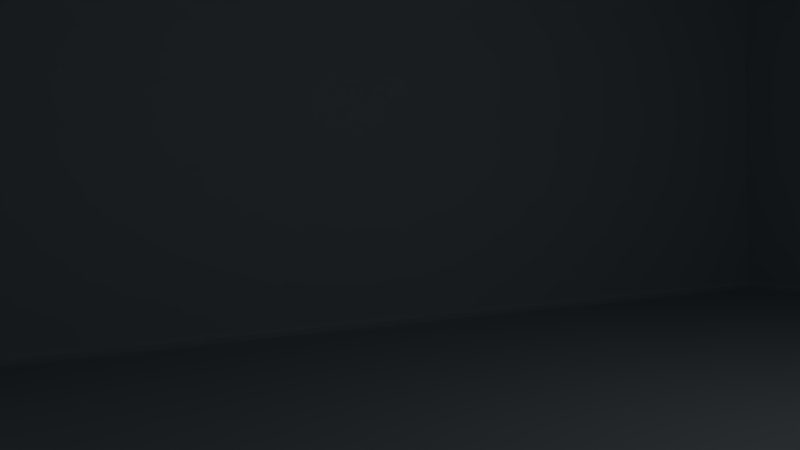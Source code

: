 # Source: sala.blend  (saved by Blender 2.79.0; exported with 4.5.12 LTS)
import bpy
from mathutils import Matrix  # noqa: F401  (used for matrix-valued properties, if any)

bpy.ops.wm.read_factory_settings(use_empty=True)
scene = bpy.context.scene
scene.name = 'Scene'

# ---- collections
col_collection_1 = bpy.data.collections.new('Collection 1'); scene.collection.children.link(col_collection_1)

# ---- materials (node trees are filled in below, after node groups)
mat_material = bpy.data.materials.new('Material')
mat_material.alpha_threshold = 0.0
mat_material.use_transparent_shadow = False
mat_material.diffuse_color = (0.511, 0.569, 0.6038, 1.0)
mat_material.roughness = 0.5
mat_material.line_color = (0.0, 0.0, 0.0, 1.0)

# ---- material node trees

# ---- world
world_world = bpy.data.worlds.new('World'); scene.world = world_world
world_world.color = (0.05088, 0.05088, 0.05088)
world_world.use_sun_shadow = False
world_world.sun_shadow_jitter_overblur = 0.0
world_world.cycles.sampling_method = 'MANUAL'

# ---- cameras
cam_camera = bpy.data.cameras.new('Camera')
cam_camera.clip_end = 100.0
cam_camera.lens = 35.0
cam_camera.sensor_width = 32.0
cam_camera.sensor_height = 18.0
cam_camera.ortho_scale = 7.314
cam_camera.dof.focus_distance = 0.0
cam_camera.dof.aperture_fstop = 128.0

# ---- lights
light_lamp = bpy.data.lights.new('Lamp', 'POINT')
light_lamp.transmission_factor = 0.0
light_lamp.cutoff_distance = 30.0
light_lamp.energy = 100.0
light_lamp.shadow_buffer_clip_start = 1.001
light_lamp.shadow_soft_size = 0.1
light_lamp.shadow_maximum_resolution = 0.006
light_lamp.use_absolute_resolution = True

# ---- meshes
me_cube = bpy.data.meshes.new('Cube')
me_cube.from_pydata([(-1.152, -0.3811, 0.9945), (-1.152, -0.3811, 0.9793), (-1.151, -0.3811, 1.0), (-1.152, -0.3811, 0.9587), (-1.152, -0.7142, 0.9793), (-1.152, -0.7142, 0.9945), (-1.152, -0.7142, 0.9587), (-1.151, -0.7142, 1.0), (-1.169, -0.3811, -0.68), (-1.169, -0.7142, -0.68), (0.1734, -0.3811, 1.0), (0.615, -0.3811, 1.0), (0.1734, -0.7142, 1.0), (0.615, -0.7142, 1.0), (0.615, -0.3811, -1.0), (0.1734, -0.3811, -1.0), (0.615, -0.7142, -1.0), (0.1734, -0.7142, -1.0), (1.0, 1.0, -0.68), (1.0, -1.0, -0.68), (-1.0, -1.0, -0.68), (-1.0, 1.0, -0.68), (-1.0, -0.7142, -0.68), (-1.0, -0.3811, -0.68), (1.0, -0.3811, -0.68), (1.0, -0.7142, -0.68), (0.615, 1.0, -0.68), (0.1734, 1.0, -0.68), (0.615, -1.0, -0.68), (0.1734, -1.0, -0.68), (0.9587, 0.9587, -1.0), (1.0, 1.0, -0.9587), (0.9793, 0.9793, -0.9945), (0.9945, 0.9945, -0.9793), (1.0, -1.0, -0.9587), (0.9587, -0.9587, -1.0), (0.9945, -0.9945, -0.9793), (0.9793, -0.9793, -0.9945), (-1.0, -1.0, -0.9587), (-0.9587, -0.9587, -1.0), (-0.9945, -0.9945, -0.9793), (-0.9793, -0.9793, -0.9945), (-0.9587, 0.9587, -1.0), (-1.0, 1.0, -0.9587), (-0.9793, 0.9793, -0.9945), (-0.9945, 0.9945, -0.9793), (0.9587, 0.9587, 1.0), (1.0, 1.0, 0.9587), (0.9793, 0.9793, 0.9945), (0.9945, 0.9945, 0.9793), (0.9587, -0.9587, 1.0), (1.0, -1.0, 0.9587), (0.9793, -0.9793, 0.9945), (0.9945, -0.9945, 0.9793), (-0.9587, -0.9587, 1.0), (-1.0, -1.0, 0.9587), (-0.9793, -0.9793, 0.9945), (-0.9945, -0.9945, 0.9793), (-0.9587, 0.9587, 1.0), (-1.0, 1.0, 0.9587), (-0.9793, 0.9793, 0.9945), (-0.9945, 0.9945, 0.9793), (1.0, -0.3811, -0.9587), (0.9587, -0.3811, -1.0), (0.9945, -0.3811, -0.9793), (0.9793, -0.3811, -0.9945), (0.9587, -0.7142, -1.0), (1.0, -0.7142, -0.9587), (0.9793, -0.7142, -0.9945), (0.9945, -0.7142, -0.9793), (-1.0, -0.7142, -0.9587), (-0.9587, -0.7142, -1.0), (-0.9945, -0.7142, -0.9793), (-0.9793, -0.7142, -0.9945), (-0.9587, -0.3811, -1.0), (-1.0, -0.3811, -0.9587), (-0.9793, -0.3811, -0.9945), (-0.9945, -0.3811, -0.9793), (0.9587, -0.3811, 1.0), (1.0, -0.3811, 0.9587), (0.9793, -0.3811, 0.9945), (0.9945, -0.3811, 0.9793), (1.0, -0.7142, 0.9587), (0.9587, -0.7142, 1.0), (0.9945, -0.7142, 0.9793), (0.9793, -0.7142, 0.9945), (-0.9587, -0.7142, 1.0), (-1.0, -0.7142, 0.9587), (-0.9793, -0.7142, 0.9945), (-0.9945, -0.7142, 0.9793), (-1.0, -0.3811, 0.9587), (-0.9587, -0.3811, 1.0), (-0.9945, -0.3811, 0.9793), (-0.9793, -0.3811, 0.9945), (0.615, 0.9587, -1.0), (0.615, 1.0, -0.9587), (0.615, 0.9793, -0.9945), (0.615, 0.9945, -0.9793), (0.1734, 1.0, -0.9587), (0.1734, 0.9587, -1.0), (0.1734, 0.9945, -0.9793), (0.1734, 0.9793, -0.9945), (0.615, -1.0, -0.9587), (0.615, -0.9587, -1.0), (0.615, -0.9945, -0.9793), (0.615, -0.9793, -0.9945), (0.1734, -0.9587, -1.0), (0.1734, -1.0, -0.9587), (0.1734, -0.9793, -0.9945), (0.1734, -0.9945, -0.9793), (0.615, 1.0, 0.9587), (0.615, 0.9587, 1.0), (0.615, 0.9945, 0.9793), (0.615, 0.9793, 0.9945), (0.1734, 0.9587, 1.0), (0.1734, 1.0, 0.9587), (0.1734, 0.9793, 0.9945), (0.1734, 0.9945, 0.9793), (0.615, -0.9587, 1.0), (0.615, -1.0, 0.9587), (0.615, -0.9793, 0.9945), (0.615, -0.9945, 0.9793), (0.1734, -1.0, 0.9587), (0.1734, -0.9587, 1.0), (0.1734, -0.9945, 0.9793), (0.1734, -0.9793, 0.9945), (0.615, 1.176, -0.68), (0.1734, 1.176, -0.68), (0.1734, 1.159, 0.9793), (0.1734, 1.159, 0.9587), (0.1734, 1.159, 0.9945), (0.1734, 1.159, 1.0), (0.615, 1.159, 0.9587), (0.615, 1.159, 0.9793), (0.615, 1.159, 0.9945), (0.615, 1.159, 1.0)], [], [(38, 20, 22, 70), (115, 27, 21, 59), (83, 13, 118, 50), (12, 86, 54, 123), (62, 24, 25, 67), (47, 18, 26, 110), (29, 122, 55, 20), (26, 95, 98, 27), (46, 111, 11, 78), (10, 91, 86, 12), (23, 90, 59, 21), (87, 89, 4, 6), (75, 23, 21, 43), (78, 11, 13, 83), (70, 22, 23, 75), (14, 16, 17, 15), (18, 31, 95, 26), (102, 28, 29, 107), (24, 79, 82, 25), (11, 10, 12, 13), (19, 51, 119, 28), (13, 12, 123, 118), (67, 25, 19, 34), (94, 14, 15, 99), (25, 82, 51, 19), (91, 93, 0, 2), (20, 55, 87, 22), (28, 119, 122, 29), (34, 19, 28, 102), (26, 27, 127, 126), (16, 103, 106, 17), (107, 29, 20, 38), (111, 114, 10, 11), (18, 47, 79, 24), (63, 66, 16, 14), (30, 63, 14, 94), (15, 17, 71, 74), (99, 15, 74, 42), (114, 58, 91, 10), (27, 98, 43, 21), (17, 106, 39, 71), (66, 35, 103, 16), (67, 34, 36, 69), (69, 36, 37, 68), (68, 37, 35, 66), (99, 42, 44, 101), (101, 44, 45, 100), (100, 45, 43, 98), (107, 38, 40, 109), (109, 40, 41, 108), (108, 41, 39, 106), (75, 43, 45, 77), (77, 45, 44, 76), (76, 44, 42, 74), (83, 50, 52, 85), (85, 52, 53, 84), (84, 53, 51, 82), (115, 59, 61, 117), (117, 61, 60, 116), (116, 60, 58, 114), (123, 54, 56, 125), (125, 56, 57, 124), (124, 57, 55, 122), (91, 58, 60, 93), (93, 60, 61, 92), (92, 61, 59, 90), (31, 62, 64, 33), (33, 64, 65, 32), (32, 65, 63, 30), (62, 67, 69, 64), (64, 69, 68, 65), (65, 68, 66, 63), (38, 70, 72, 40), (40, 72, 73, 41), (41, 73, 71, 39), (70, 75, 77, 72), (72, 77, 76, 73), (73, 76, 74, 71), (46, 78, 80, 48), (48, 80, 81, 49), (49, 81, 79, 47), (78, 83, 85, 80), (80, 85, 84, 81), (81, 84, 82, 79), (54, 86, 88, 56), (56, 88, 89, 57), (57, 89, 87, 55), (93, 92, 1, 0), (22, 87, 6, 9), (88, 86, 7, 5), (30, 94, 96, 32), (32, 96, 97, 33), (33, 97, 95, 31), (94, 99, 101, 96), (96, 101, 100, 97), (97, 100, 98, 95), (34, 102, 104, 36), (36, 104, 105, 37), (37, 105, 103, 35), (102, 107, 109, 104), (104, 109, 108, 105), (105, 108, 106, 103), (47, 110, 112, 49), (49, 112, 113, 48), (48, 113, 111, 46), (117, 116, 130, 128), (116, 114, 131, 130), (114, 111, 135, 131), (50, 118, 120, 52), (52, 120, 121, 53), (53, 121, 119, 51), (118, 123, 125, 120), (120, 125, 124, 121), (121, 124, 122, 119), (31, 18, 24, 62), (90, 23, 8, 3), (89, 88, 5, 4), (92, 90, 3, 1), (23, 22, 9, 8), (86, 91, 2, 7), (2, 0, 1, 3, 6, 4, 5, 7), (112, 110, 132, 133), (111, 113, 134, 135), (110, 26, 126, 132), (27, 115, 129, 127), (113, 112, 133, 134), (115, 117, 128, 129)])
me_cube.materials.append(mat_material)
me_cube.use_remesh_preserve_volume = False
me_cube.use_remesh_preserve_attributes = False
me_cube.use_mirror_vertex_groups = False
me_cube.update()

# ---- objects
ob_cube = bpy.data.objects.new('Cube', me_cube)
ob_lamp = bpy.data.objects.new('Lamp', light_lamp)
ob_camera = bpy.data.objects.new('Camera', cam_camera)

# ---- transforms, parenting, visibility, modifiers, constraints
ob_cube.location = (-0.8051, 0.0, 7.182)
ob_cube.scale = (-12.79, -15.45, -6.053)
ob_cube.lock_rotations_4d = False
ob_cube.empty_display_type = 'ARROWS'
ob_cube.lineart.crease_threshold = 0.0
ob_lamp.location = (4.677, 0.2982, 9.969)
ob_lamp.rotation_euler = (0.6105, 0.03037, 1.873)
ob_lamp.lock_rotations_4d = False
ob_lamp.empty_display_type = 'ARROWS'
ob_lamp.color = (0.0, 0.0, 0.0, 0.0)
ob_lamp.lineart.crease_threshold = 0.0
ob_camera.location = (8.354, -10.75, 4.873)
ob_camera.rotation_euler = (1.534, 0.02374, 7.358)
ob_camera.scale = (0.5044, 0.5044, 0.5044)
ob_camera.lock_rotations_4d = False
ob_camera.empty_display_type = 'ARROWS'
ob_camera.color = (0.0, 0.0, 0.0, 0.0)
ob_camera.display_type = 'WIRE'
ob_camera.lineart.crease_threshold = 0.0

# ---- collection membership
col_collection_1.objects.link(ob_cube)
col_collection_1.objects.link(ob_lamp)
col_collection_1.objects.link(ob_camera)

# ---- scene / render settings (as saved in the file)
scene.camera = ob_camera
scene.frame_start = 1; scene.frame_end = 250; scene.frame_set(1)
scene.render.engine = 'BLENDER_EEVEE_NEXT'
scene.render.resolution_percentage = 50
scene.render.dither_intensity = 0.0
scene.cycles.use_denoising = False
scene.cycles.samples = 128
scene.cycles.sampling_pattern = 'TABULATED_SOBOL'
scene.cycles.use_adaptive_sampling = False
scene.cycles.use_light_tree = False
scene.cycles.blur_glossy = 0.0
scene.cycles.sample_clamp_indirect = 0.0
scene.view_settings.view_transform = 'Standard'
bpy.context.view_layer.update()
